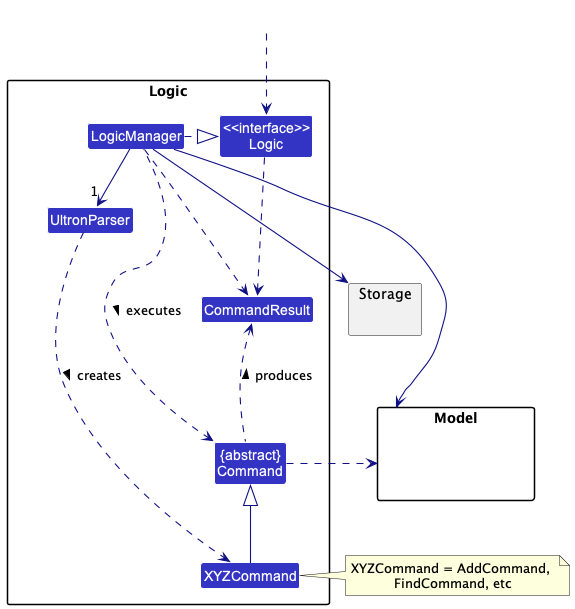

The diagram above was rendered by PlantUML. Its source (embedded in the PNG):
@startuml
!include style.puml
skinparam arrowThickness 1.1
skinparam arrowColor LOGIC_COLOR_T4
skinparam classBackgroundColor LOGIC_COLOR

package Logic {

Class UltronParser
Class XYZCommand
Class CommandResult
Class "{abstract}\nCommand" as Command


Class "<<interface>>\nLogic" as Logic
Class LogicManager
}

package Model{
Class HiddenModel #FFFFFF
}

package Storage{
}

Class HiddenOutside #FFFFFF
HiddenOutside ..> Logic

LogicManager .right.|> Logic
LogicManager -right->"1" UltronParser
UltronParser ..> XYZCommand : creates >

XYZCommand -up-|> Command
LogicManager .left.> Command : executes >

LogicManager --> Model
LogicManager --> Storage
Storage --[hidden] Model
Command .[hidden]up.> Storage
Command .right.> Model
note right of XYZCommand: XYZCommand = AddCommand, \nFindCommand, etc

Logic ..> CommandResult
LogicManager .down.> CommandResult
Command .up.> CommandResult : produces >
@enduml